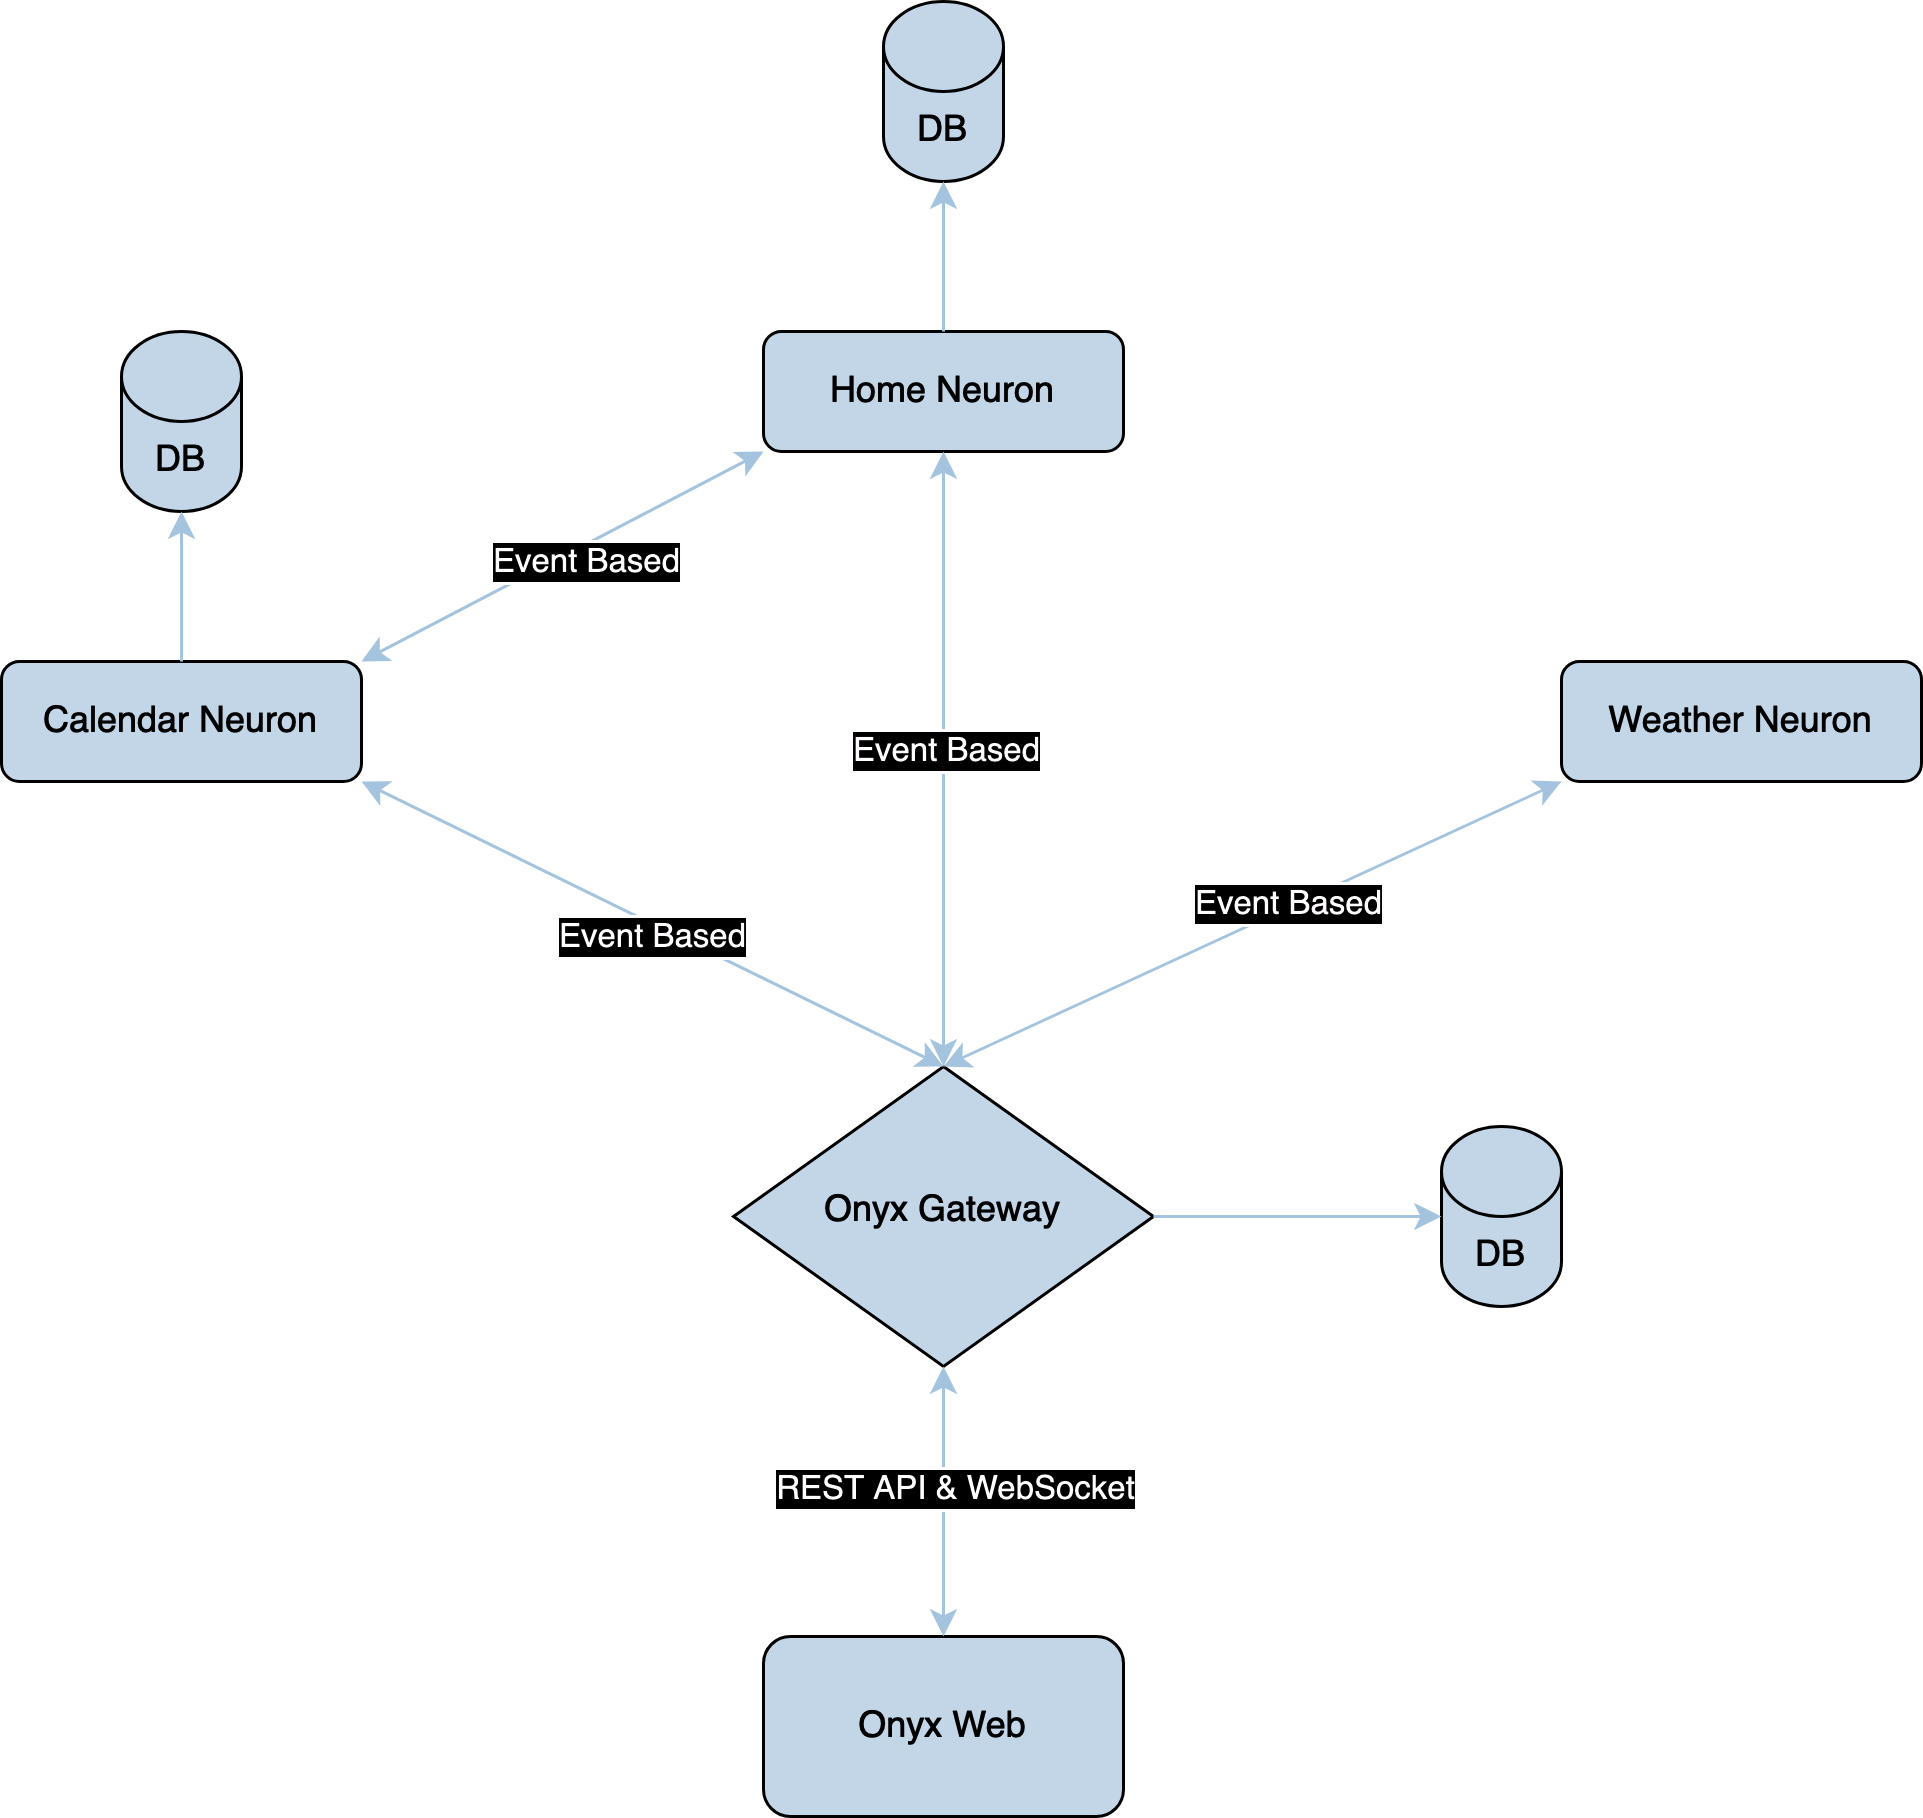

The diagram above was exported from draw.io. Its source (the exported page's mxGraphModel, read from the mxfile embedded in the PNG):
<mxGraphModel dx="954" dy="1784" grid="1" gridSize="10" guides="1" tooltips="1" connect="1" arrows="1" fold="1" page="1" pageScale="1" pageWidth="827" pageHeight="1169" background="none" math="0" shadow="0">
  <root>
    <mxCell id="WIyWlLk6GJQsqaUBKTNV-0" />
    <mxCell id="WIyWlLk6GJQsqaUBKTNV-1" parent="WIyWlLk6GJQsqaUBKTNV-0" />
    <mxCell id="WIyWlLk6GJQsqaUBKTNV-3" value="&lt;div&gt;Calendar Neuron&lt;/div&gt;" style="rounded=1;whiteSpace=wrap;html=1;fontSize=12;glass=0;strokeWidth=1;shadow=0;labelBackgroundColor=none;fillColor=#182E3E;strokeColor=#FFFFFF;fontColor=#FFFFFF;" parent="WIyWlLk6GJQsqaUBKTNV-1" vertex="1">
      <mxGeometry x="110" y="200" width="120" height="40" as="geometry" />
    </mxCell>
    <mxCell id="WIyWlLk6GJQsqaUBKTNV-6" value="Onyx Gateway" style="rhombus;whiteSpace=wrap;html=1;shadow=0;fontFamily=Helvetica;fontSize=12;align=center;strokeWidth=1;spacing=6;spacingTop=-4;labelBackgroundColor=none;fillColor=#182E3E;strokeColor=#FFFFFF;fontColor=#FFFFFF;" parent="WIyWlLk6GJQsqaUBKTNV-1" vertex="1">
      <mxGeometry x="354" y="335" width="140" height="100" as="geometry" />
    </mxCell>
    <mxCell id="WIyWlLk6GJQsqaUBKTNV-12" value="&lt;div&gt;Weather Neuron&lt;/div&gt;" style="rounded=1;whiteSpace=wrap;html=1;fontSize=12;glass=0;strokeWidth=1;shadow=0;labelBackgroundColor=none;fillColor=#182E3E;strokeColor=#FFFFFF;fontColor=#FFFFFF;" parent="WIyWlLk6GJQsqaUBKTNV-1" vertex="1">
      <mxGeometry x="630" y="200" width="120" height="40" as="geometry" />
    </mxCell>
    <mxCell id="nuX5jP-MUNl1flun-8PN-1" value="&lt;div&gt;Onyx Web&lt;/div&gt;" style="rounded=1;whiteSpace=wrap;html=1;labelBackgroundColor=none;fillColor=#182E3E;strokeColor=#FFFFFF;fontColor=#FFFFFF;" vertex="1" parent="WIyWlLk6GJQsqaUBKTNV-1">
      <mxGeometry x="364" y="525" width="120" height="60" as="geometry" />
    </mxCell>
    <mxCell id="nuX5jP-MUNl1flun-8PN-3" value="" style="endArrow=classic;startArrow=classic;html=1;rounded=0;entryX=0.5;entryY=1;entryDx=0;entryDy=0;exitX=0.5;exitY=0;exitDx=0;exitDy=0;labelBackgroundColor=none;strokeColor=#23445D;fontColor=default;" edge="1" parent="WIyWlLk6GJQsqaUBKTNV-1" source="nuX5jP-MUNl1flun-8PN-1" target="WIyWlLk6GJQsqaUBKTNV-6">
      <mxGeometry width="50" height="50" relative="1" as="geometry">
        <mxPoint x="400" y="505" as="sourcePoint" />
        <mxPoint x="450" y="455" as="targetPoint" />
      </mxGeometry>
    </mxCell>
    <mxCell id="nuX5jP-MUNl1flun-8PN-4" value="REST API &amp;amp; WebSocket" style="edgeLabel;html=1;align=center;verticalAlign=middle;resizable=0;points=[];labelBackgroundColor=default;fontColor=#000000;labelBorderColor=default;" vertex="1" connectable="0" parent="nuX5jP-MUNl1flun-8PN-3">
      <mxGeometry x="0.1111" y="-3" relative="1" as="geometry">
        <mxPoint as="offset" />
      </mxGeometry>
    </mxCell>
    <mxCell id="nuX5jP-MUNl1flun-8PN-5" value="&lt;div&gt;Home Neuron&lt;/div&gt;" style="rounded=1;whiteSpace=wrap;html=1;fontSize=12;glass=0;strokeWidth=1;shadow=0;labelBackgroundColor=none;fillColor=#182E3E;strokeColor=#FFFFFF;fontColor=#FFFFFF;" vertex="1" parent="WIyWlLk6GJQsqaUBKTNV-1">
      <mxGeometry x="364" y="90" width="120" height="40" as="geometry" />
    </mxCell>
    <mxCell id="nuX5jP-MUNl1flun-8PN-6" value="" style="endArrow=classic;startArrow=classic;html=1;rounded=0;exitX=1;exitY=0;exitDx=0;exitDy=0;entryX=0;entryY=1;entryDx=0;entryDy=0;labelBackgroundColor=none;strokeColor=#23445D;fontColor=default;" edge="1" parent="WIyWlLk6GJQsqaUBKTNV-1" source="WIyWlLk6GJQsqaUBKTNV-3" target="nuX5jP-MUNl1flun-8PN-5">
      <mxGeometry width="50" height="50" relative="1" as="geometry">
        <mxPoint x="350" y="220" as="sourcePoint" />
        <mxPoint x="400" y="170" as="targetPoint" />
      </mxGeometry>
    </mxCell>
    <mxCell id="nuX5jP-MUNl1flun-8PN-7" value="Event Based" style="edgeLabel;html=1;align=center;verticalAlign=middle;resizable=0;points=[];labelBackgroundColor=default;fontColor=#000000;labelBorderColor=default;" vertex="1" connectable="0" parent="nuX5jP-MUNl1flun-8PN-6">
      <mxGeometry x="0.0844" y="-5" relative="1" as="geometry">
        <mxPoint as="offset" />
      </mxGeometry>
    </mxCell>
    <mxCell id="nuX5jP-MUNl1flun-8PN-9" value="" style="endArrow=classic;startArrow=classic;html=1;rounded=0;exitX=0.5;exitY=0;exitDx=0;exitDy=0;entryX=0.5;entryY=1;entryDx=0;entryDy=0;labelBackgroundColor=none;strokeColor=#23445D;fontColor=default;" edge="1" parent="WIyWlLk6GJQsqaUBKTNV-1" source="WIyWlLk6GJQsqaUBKTNV-6" target="nuX5jP-MUNl1flun-8PN-5">
      <mxGeometry width="50" height="50" relative="1" as="geometry">
        <mxPoint x="390" y="320" as="sourcePoint" />
        <mxPoint x="440" y="270" as="targetPoint" />
      </mxGeometry>
    </mxCell>
    <mxCell id="nuX5jP-MUNl1flun-8PN-14" value="&lt;div&gt;Event Based&lt;/div&gt;" style="edgeLabel;html=1;align=center;verticalAlign=middle;resizable=0;points=[];labelBackgroundColor=default;fontColor=#000000;labelBorderColor=default;" vertex="1" connectable="0" parent="nuX5jP-MUNl1flun-8PN-9">
      <mxGeometry x="0.0341" relative="1" as="geometry">
        <mxPoint as="offset" />
      </mxGeometry>
    </mxCell>
    <mxCell id="nuX5jP-MUNl1flun-8PN-10" value="" style="endArrow=classic;startArrow=classic;html=1;rounded=0;exitX=0.5;exitY=0;exitDx=0;exitDy=0;entryX=1;entryY=1;entryDx=0;entryDy=0;labelBackgroundColor=none;strokeColor=#23445D;fontColor=default;" edge="1" parent="WIyWlLk6GJQsqaUBKTNV-1" source="WIyWlLk6GJQsqaUBKTNV-6" target="WIyWlLk6GJQsqaUBKTNV-3">
      <mxGeometry width="50" height="50" relative="1" as="geometry">
        <mxPoint x="390" y="320" as="sourcePoint" />
        <mxPoint x="440" y="270" as="targetPoint" />
      </mxGeometry>
    </mxCell>
    <mxCell id="nuX5jP-MUNl1flun-8PN-12" value="Event Based" style="edgeLabel;html=1;align=center;verticalAlign=middle;resizable=0;points=[];labelBackgroundColor=default;fontColor=#000000;labelBorderColor=default;" vertex="1" connectable="0" parent="nuX5jP-MUNl1flun-8PN-10">
      <mxGeometry x="-0.01" y="4" relative="1" as="geometry">
        <mxPoint as="offset" />
      </mxGeometry>
    </mxCell>
    <mxCell id="nuX5jP-MUNl1flun-8PN-11" value="" style="endArrow=classic;startArrow=classic;html=1;rounded=0;entryX=0;entryY=1;entryDx=0;entryDy=0;exitX=0.5;exitY=0;exitDx=0;exitDy=0;labelBackgroundColor=none;strokeColor=#23445D;fontColor=default;" edge="1" parent="WIyWlLk6GJQsqaUBKTNV-1" source="WIyWlLk6GJQsqaUBKTNV-6" target="WIyWlLk6GJQsqaUBKTNV-12">
      <mxGeometry width="50" height="50" relative="1" as="geometry">
        <mxPoint x="424" y="330" as="sourcePoint" />
        <mxPoint x="440" y="270" as="targetPoint" />
      </mxGeometry>
    </mxCell>
    <mxCell id="nuX5jP-MUNl1flun-8PN-13" value="&lt;div&gt;Event Based&lt;/div&gt;" style="edgeLabel;html=1;align=center;verticalAlign=middle;resizable=0;points=[];labelBackgroundColor=default;fontColor=#000000;labelBorderColor=default;" vertex="1" connectable="0" parent="nuX5jP-MUNl1flun-8PN-11">
      <mxGeometry x="0.1201" y="1" relative="1" as="geometry">
        <mxPoint as="offset" />
      </mxGeometry>
    </mxCell>
    <mxCell id="nuX5jP-MUNl1flun-8PN-19" value="DB" style="shape=cylinder3;whiteSpace=wrap;html=1;boundedLbl=1;backgroundOutline=1;size=15;labelBackgroundColor=none;fillColor=#182E3E;strokeColor=#FFFFFF;fontColor=#FFFFFF;" vertex="1" parent="WIyWlLk6GJQsqaUBKTNV-1">
      <mxGeometry x="150" y="90" width="40" height="60" as="geometry" />
    </mxCell>
    <mxCell id="nuX5jP-MUNl1flun-8PN-22" value="DB" style="shape=cylinder3;whiteSpace=wrap;html=1;boundedLbl=1;backgroundOutline=1;size=15;labelBackgroundColor=none;fillColor=#182E3E;strokeColor=#FFFFFF;fontColor=#FFFFFF;" vertex="1" parent="WIyWlLk6GJQsqaUBKTNV-1">
      <mxGeometry x="404" y="-20" width="40" height="60" as="geometry" />
    </mxCell>
    <mxCell id="nuX5jP-MUNl1flun-8PN-24" value="DB" style="shape=cylinder3;whiteSpace=wrap;html=1;boundedLbl=1;backgroundOutline=1;size=15;labelBackgroundColor=none;fillColor=#182E3E;strokeColor=#FFFFFF;fontColor=#FFFFFF;" vertex="1" parent="WIyWlLk6GJQsqaUBKTNV-1">
      <mxGeometry x="590" y="355" width="40" height="60" as="geometry" />
    </mxCell>
    <mxCell id="nuX5jP-MUNl1flun-8PN-25" value="" style="endArrow=classic;html=1;rounded=0;exitX=1;exitY=0.5;exitDx=0;exitDy=0;entryX=0;entryY=0.5;entryDx=0;entryDy=0;entryPerimeter=0;labelBackgroundColor=none;strokeColor=#23445D;fontColor=default;" edge="1" parent="WIyWlLk6GJQsqaUBKTNV-1" source="WIyWlLk6GJQsqaUBKTNV-6" target="nuX5jP-MUNl1flun-8PN-24">
      <mxGeometry width="50" height="50" relative="1" as="geometry">
        <mxPoint x="390" y="300" as="sourcePoint" />
        <mxPoint x="440" y="250" as="targetPoint" />
      </mxGeometry>
    </mxCell>
    <mxCell id="nuX5jP-MUNl1flun-8PN-26" value="" style="endArrow=classic;html=1;rounded=0;exitX=0.5;exitY=0;exitDx=0;exitDy=0;entryX=0.5;entryY=1;entryDx=0;entryDy=0;entryPerimeter=0;labelBackgroundColor=none;strokeColor=#23445D;fontColor=default;" edge="1" parent="WIyWlLk6GJQsqaUBKTNV-1" source="WIyWlLk6GJQsqaUBKTNV-3" target="nuX5jP-MUNl1flun-8PN-19">
      <mxGeometry width="50" height="50" relative="1" as="geometry">
        <mxPoint x="390" y="300" as="sourcePoint" />
        <mxPoint x="440" y="250" as="targetPoint" />
      </mxGeometry>
    </mxCell>
    <mxCell id="nuX5jP-MUNl1flun-8PN-27" value="" style="endArrow=classic;html=1;rounded=0;exitX=0.5;exitY=0;exitDx=0;exitDy=0;entryX=0.5;entryY=1;entryDx=0;entryDy=0;entryPerimeter=0;labelBackgroundColor=none;strokeColor=#23445D;fontColor=default;" edge="1" parent="WIyWlLk6GJQsqaUBKTNV-1" source="nuX5jP-MUNl1flun-8PN-5" target="nuX5jP-MUNl1flun-8PN-22">
      <mxGeometry width="50" height="50" relative="1" as="geometry">
        <mxPoint x="390" y="300" as="sourcePoint" />
        <mxPoint x="440" y="250" as="targetPoint" />
      </mxGeometry>
    </mxCell>
  </root>
</mxGraphModel>